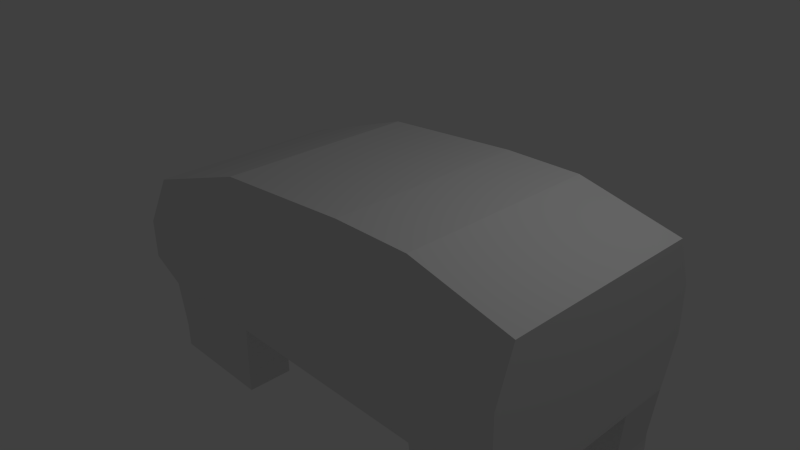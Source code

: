 # Source: squirrel.blend  (saved by Blender 2.73.0; exported with 4.5.12 LTS)
import bpy
from mathutils import Matrix  # noqa: F401  (used for matrix-valued properties, if any)

bpy.ops.wm.read_factory_settings(use_empty=True)
scene = bpy.context.scene
scene.name = 'Scene'

# ---- collections
col_collection_1 = bpy.data.collections.new('Collection 1'); scene.collection.children.link(col_collection_1)

# ---- materials (node trees are filled in below, after node groups)
mat_material = bpy.data.materials.new('Material')
mat_material.alpha_threshold = 0.0
mat_material.use_transparent_shadow = False
mat_material.roughness = 0.5
mat_material.line_color = (0.0, 0.0, 0.0, 1.0)

# ---- material node trees

# ---- world
world_world = bpy.data.worlds.new('World'); scene.world = world_world
world_world.color = (0.05088, 0.05088, 0.05088)
world_world.use_sun_shadow = False
world_world.sun_shadow_jitter_overblur = 0.0
world_world.cycles.sampling_method = 'MANUAL'
world_world.cycles.sample_map_resolution = 256

# ---- cameras
cam_camera = bpy.data.cameras.new('Camera')
cam_camera.clip_end = 100.0
cam_camera.lens = 35.0
cam_camera.sensor_width = 32.0
cam_camera.sensor_height = 18.0
cam_camera.ortho_scale = 7.314
cam_camera.dof.focus_distance = 0.0
cam_camera.dof.aperture_fstop = 128.0

# ---- lights
light_lamp = bpy.data.lights.new('Lamp', 'POINT')
light_lamp.transmission_factor = 0.0
light_lamp.cutoff_distance = 30.0
light_lamp.energy = 100.0
light_lamp.shadow_buffer_clip_start = 1.001
light_lamp.shadow_soft_size = 0.1
light_lamp.shadow_maximum_resolution = 0.006
light_lamp.use_absolute_resolution = True
light_lamp.cycles.use_multiple_importance_sampling = False

# ---- meshes
me_cube = bpy.data.meshes.new('Cube')
me_cube.from_pydata([(1.0, 0.6836, -1.0), (-1.0, 0.6836, -1.0), (1.0, 0.6836, 1.33), (-1.0, 0.6836, 1.195), (1.0, -5.96e-08, -1.0), (-1.0, 2.98e-07, -1.0), (1.0, -5.364e-07, 1.33), (-1.0, 1.788e-07, 1.195), (-2.711, 0.6836, -1.0), (-2.711, 0.6836, 0.6288), (-2.711, 7.153e-07, -1.0), (-2.711, 5.96e-07, 0.6288), (2.078, 0.6836, -1.0), (2.078, 0.6836, 1.33), (2.078, -3.874e-07, -1.0), (2.078, -8.643e-07, 1.33), (3.46, 0.6836, -1.0), (3.46, 0.6836, 1.0), (3.46, -8.941e-07, -1.0), (3.46, -1.371e-06, 1.0), (1.0, 1.386, -1.0), (-1.0, 1.386, -1.0), (1.0, 1.386, 1.33), (-1.0, 1.386, 1.195), (-2.711, 1.386, -1.0), (-2.711, 1.386, 0.6288), (2.078, 1.386, -1.0), (2.078, 1.386, 1.33), (3.46, 1.386, -1.0), (3.46, 1.386, 1.0), (-1.0, 2.186e-07, 0.3333), (-1.0, 2.583e-07, -0.3333), (1.0, -3.775e-07, 0.3333), (1.0, -2.186e-07, -0.3333), (-2.711, 0.6836, -0.4571), (-2.711, 0.6836, 0.08583), (-2.711, 6.358e-07, 0.08583), (-2.711, 6.755e-07, -0.4571), (2.078, -7.053e-07, 0.3333), (2.078, -5.464e-07, -0.3333), (3.46, 0.6836, -0.3333), (3.46, 0.6836, 0.3333), (3.46, -1.212e-06, 0.3333), (3.46, -1.053e-06, -0.3333), (1.0, 1.628, -0.3333), (1.0, 1.628, 0.3333), (-1.0, 1.628, -0.3333), (-1.0, 1.628, 0.3333), (-2.711, 1.628, -0.4571), (-2.711, 1.628, 0.08583), (2.078, 1.628, -0.3333), (2.078, 1.628, 0.3333), (3.46, 1.628, -0.3333), (3.46, 1.628, 0.3333), (2.148, 0.7191, -1.667), (3.39, 0.7191, -1.667), (2.148, 1.351, -1.667), (3.39, 1.351, -1.667), (-1.072, 0.7131, -1.682), (-2.639, 0.7131, -1.682), (-1.072, 1.357, -1.682), (-2.639, 1.357, -1.682), (2.148, 0.7191, -2.124), (3.39, 0.7191, -2.124), (2.148, 1.351, -2.124), (3.39, 1.351, -2.124), (-1.072, 0.7131, -2.023), (-2.639, 0.7131, -2.023), (-1.072, 1.357, -2.023), (-2.639, 1.357, -2.023)], [], [(30, 7, 11, 36), (12, 0, 20, 26), (33, 4, 14, 39), (2, 3, 7, 6), (0, 4, 5, 1), (36, 11, 9, 35), (7, 3, 9, 11), (40, 16, 28, 52), (1, 5, 10, 8), (39, 14, 18, 43), (2, 6, 15, 13), (4, 0, 12, 14), (13, 17, 29, 27), (41, 17, 19, 42), (13, 15, 19, 17), (14, 12, 16, 18), (26, 28, 57, 56), (44, 20, 21, 46), (46, 21, 24, 48), (45, 22, 27, 51), (51, 27, 29, 53), (2, 13, 27, 22), (8, 24, 61, 59), (9, 3, 23, 25), (35, 9, 25, 49), (3, 2, 22, 23), (0, 1, 21, 20), (8, 34, 48, 24), (34, 35, 49, 48), (26, 50, 52, 28), (50, 51, 53, 52), (20, 44, 50, 26), (44, 45, 51, 50), (23, 47, 49, 25), (47, 46, 48, 49), (22, 45, 47, 23), (45, 44, 46, 47), (16, 40, 43, 18), (40, 41, 42, 43), (15, 38, 42, 19), (38, 39, 43, 42), (17, 41, 53, 29), (41, 40, 52, 53), (10, 37, 34, 8), (37, 36, 35, 34), (6, 32, 38, 15), (32, 33, 39, 38), (5, 31, 37, 10), (31, 30, 36, 37), (56, 57, 65, 64), (16, 12, 54, 55), (28, 16, 55, 57), (12, 26, 56, 54), (59, 61, 69, 67), (21, 1, 58, 60), (24, 21, 60, 61), (1, 8, 59, 58), (63, 62, 64, 65), (55, 54, 62, 63), (57, 55, 63, 65), (54, 56, 64, 62), (66, 67, 69, 68), (60, 58, 66, 68), (61, 60, 68, 69), (58, 59, 67, 66)])
me_cube.materials.append(mat_material)
me_cube.use_remesh_preserve_volume = False
me_cube.use_remesh_preserve_attributes = False
me_cube.use_mirror_vertex_groups = False
me_cube.update()

# ---- objects
ob_cube = bpy.data.objects.new('Cube', me_cube)
ob_lamp = bpy.data.objects.new('Lamp', light_lamp)
ob_camera = bpy.data.objects.new('Camera', cam_camera)

# ---- transforms, parenting, visibility, modifiers, constraints
ob_cube.location = (0.0, 0.0, 0.0)
ob_cube.lock_rotations_4d = False
ob_cube.empty_display_type = 'ARROWS'
ob_cube.lineart.crease_threshold = 0.0
_m = ob_cube.modifiers.new('Mirror', 'MIRROR')
_m.use_axis = (False, True, False)
ob_lamp.location = (4.076, 1.005, 5.904)
ob_lamp.rotation_euler = (0.6503, 0.05522, 1.866)
ob_lamp.lock_rotations_4d = False
ob_lamp.empty_display_type = 'ARROWS'
ob_lamp.color = (0.0, 0.0, 0.0, 0.0)
ob_lamp.lineart.crease_threshold = 0.0
ob_camera.location = (7.481, -6.508, 5.344)
ob_camera.rotation_euler = (1.109, 0.01082, 0.8149)
ob_camera.lock_rotations_4d = False
ob_camera.empty_display_type = 'ARROWS'
ob_camera.color = (0.0, 0.0, 0.0, 0.0)
ob_camera.display_type = 'WIRE'
ob_camera.lineart.crease_threshold = 0.0

# ---- collection membership
col_collection_1.objects.link(ob_cube)
col_collection_1.objects.link(ob_lamp)
col_collection_1.objects.link(ob_camera)

# ---- scene / render settings (as saved in the file)
scene.camera = ob_camera
scene.frame_start = 1; scene.frame_end = 250; scene.frame_set(1)
scene.render.engine = 'BLENDER_EEVEE_NEXT'
scene.render.resolution_percentage = 50
scene.render.dither_intensity = 0.0
scene.cycles.use_denoising = False
scene.cycles.samples = 10
scene.cycles.sampling_pattern = 'TABULATED_SOBOL'
scene.cycles.light_sampling_threshold = 0.0
scene.cycles.use_adaptive_sampling = False
scene.cycles.use_light_tree = False
scene.cycles.blur_glossy = 0.0
scene.cycles.pixel_filter_type = 'GAUSSIAN'
scene.cycles.sample_clamp_indirect = 0.0
scene.view_settings.view_transform = 'Standard'
bpy.context.view_layer.update()

